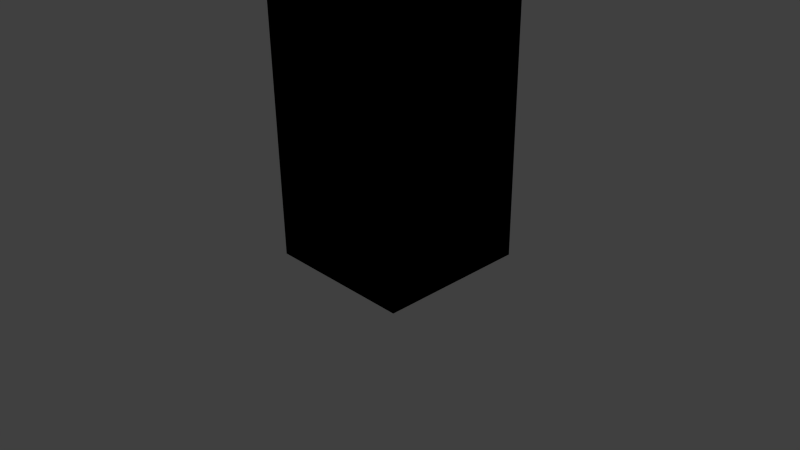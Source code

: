 # Source: MH-tree.blend  (saved by Blender 2.75.0; exported with 4.5.12 LTS)
import bpy
from mathutils import Matrix  # noqa: F401  (used for matrix-valued properties, if any)

bpy.ops.wm.read_factory_settings(use_empty=True)
scene = bpy.context.scene
scene.name = 'Scene'

# ---- collections
col_collection_1 = bpy.data.collections.new('Collection 1'); scene.collection.children.link(col_collection_1)

# ---- materials (node trees are filled in below, after node groups)
mat_material = bpy.data.materials.new('Material')
mat_material.alpha_threshold = 0.0
mat_material.use_transparent_shadow = False
mat_material.roughness = 0.5
mat_material.line_color = (0.0, 0.0, 0.0, 1.0)

# ---- material node trees

# ---- world
world_world = bpy.data.worlds.new('World'); scene.world = world_world
world_world.color = (0.05088, 0.05088, 0.05088)
world_world.use_sun_shadow = False
world_world.sun_shadow_jitter_overblur = 0.0
world_world.cycles.sampling_method = 'MANUAL'
world_world.cycles.sample_map_resolution = 256

# ---- cameras
cam_camera = bpy.data.cameras.new('Camera')
cam_camera.clip_end = 100.0
cam_camera.lens = 35.0
cam_camera.sensor_width = 32.0
cam_camera.sensor_height = 18.0
cam_camera.ortho_scale = 7.314
cam_camera.dof.focus_distance = 0.0
cam_camera.dof.aperture_fstop = 128.0

# ---- lights
light_lamp = bpy.data.lights.new('Lamp', 'POINT')
light_lamp.transmission_factor = 0.0
light_lamp.cutoff_distance = 30.0
light_lamp.energy = 100.0
light_lamp.shadow_buffer_clip_start = 1.001
light_lamp.shadow_soft_size = 0.1
light_lamp.shadow_maximum_resolution = 0.006
light_lamp.use_absolute_resolution = True
light_lamp.cycles.use_multiple_importance_sampling = False

# ---- meshes
me_cube_005 = bpy.data.meshes.new('Cube.005')
me_cube_005.from_pydata([(1.289, 1.146, 0.01882), (1.289, -0.8537, 0.01882), (-0.7109, -0.8537, 0.01882), (-0.7109, 1.146, 0.01882), (1.289, 1.146, 2.019), (1.289, -0.8537, 2.019), (-0.7109, -0.8537, 2.019), (-0.7109, 1.146, 2.019)], [], [(0, 1, 2, 3), (4, 7, 6, 5), (0, 4, 5, 1), (1, 5, 6, 2), (2, 6, 7, 3), (4, 0, 3, 7)])
me_cube_005.materials.append(mat_material)
me_cube_005.use_remesh_preserve_volume = False
me_cube_005.use_remesh_preserve_attributes = False
me_cube_005.use_mirror_vertex_groups = False
me_cube_005.update()
me_cube_004 = bpy.data.meshes.new('Cube.004')
me_cube_004.from_pydata([(1.289, 1.146, 0.01882), (1.289, -0.8537, 0.01882), (-0.7109, -0.8537, 0.01882), (-0.7109, 1.146, 0.01882), (1.289, 1.146, 2.019), (1.289, -0.8537, 2.019), (-0.7109, -0.8537, 2.019), (-0.7109, 1.146, 2.019)], [], [(0, 1, 2, 3), (4, 7, 6, 5), (0, 4, 5, 1), (1, 5, 6, 2), (2, 6, 7, 3), (4, 0, 3, 7)])
me_cube_004.materials.append(mat_material)
me_cube_004.use_remesh_preserve_volume = False
me_cube_004.use_remesh_preserve_attributes = False
me_cube_004.use_mirror_vertex_groups = False
me_cube_004.update()
me_cube_003 = bpy.data.meshes.new('Cube.003')
me_cube_003.from_pydata([(1.289, 1.146, 0.01882), (1.289, -0.8537, 0.01882), (-0.7109, -0.8537, 0.01882), (-0.7109, 1.146, 0.01882), (1.289, 1.146, 2.019), (1.289, -0.8537, 2.019), (-0.7109, -0.8537, 2.019), (-0.7109, 1.146, 2.019)], [], [(0, 1, 2, 3), (4, 7, 6, 5), (0, 4, 5, 1), (1, 5, 6, 2), (2, 6, 7, 3), (4, 0, 3, 7)])
me_cube_003.materials.append(mat_material)
me_cube_003.use_remesh_preserve_volume = False
me_cube_003.use_remesh_preserve_attributes = False
me_cube_003.use_mirror_vertex_groups = False
me_cube_003.update()
me_cube_001 = bpy.data.meshes.new('Cube.001')
me_cube_001.from_pydata([(1.289, 1.146, 0.01882), (1.289, -0.8537, 0.01882), (-0.7109, -0.8537, 0.01882), (-0.7109, 1.146, 0.01882), (1.289, 1.146, 2.019), (1.289, -0.8537, 2.019), (-0.7109, -0.8537, 2.019), (-0.7109, 1.146, 2.019)], [], [(0, 1, 2, 3), (4, 7, 6, 5), (0, 4, 5, 1), (1, 5, 6, 2), (2, 6, 7, 3), (4, 0, 3, 7)])
me_cube_001.materials.append(mat_material)
me_cube_001.use_remesh_preserve_volume = False
me_cube_001.use_remesh_preserve_attributes = False
me_cube_001.use_mirror_vertex_groups = False
me_cube_001.update()
me_cube = bpy.data.meshes.new('Cube')
me_cube.from_pydata([(1.289, 1.146, 0.01882), (1.289, -0.8537, 0.01882), (-0.7109, -0.8537, 0.01882), (-0.7109, 1.146, 0.01882), (1.289, 1.146, 2.019), (1.289, -0.8537, 2.019), (-0.7109, -0.8537, 2.019), (-0.7109, 1.146, 2.019)], [], [(0, 1, 2, 3), (4, 7, 6, 5), (0, 4, 5, 1), (1, 5, 6, 2), (2, 6, 7, 3), (4, 0, 3, 7)])
me_cube.materials.append(mat_material)
me_cube.use_remesh_preserve_volume = False
me_cube.use_remesh_preserve_attributes = False
me_cube.use_mirror_vertex_groups = False
me_cube.update()

# ---- objects
ob_cube_004 = bpy.data.objects.new('Cube.004', me_cube_005)
ob_cube_003 = bpy.data.objects.new('Cube.003', me_cube_004)
ob_cube_000 = bpy.data.objects.new('Cube.000', me_cube_003)
ob_cube_002 = bpy.data.objects.new('Cube.002', me_cube_001)
ob_cube_001 = bpy.data.objects.new('Cube.001', me_cube)
ob_lamp = bpy.data.objects.new('Lamp', light_lamp)
ob_camera = bpy.data.objects.new('Camera', cam_camera)

# ---- transforms, parenting, visibility, modifiers, constraints
ob_cube_004.location = (0.0, 0.0, 6.0)
ob_cube_004.rotation_euler = (1.047, 0.0, 4.189)
ob_cube_004.scale = (1.0, 1.0, 3.0)
ob_cube_004.lock_rotations_4d = False
ob_cube_004.empty_display_type = 'ARROWS'
ob_cube_004.lineart.crease_threshold = 0.0
ob_cube_003.location = (0.0, 0.0, 6.0)
ob_cube_003.rotation_euler = (1.047, 0.0, 2.094)
ob_cube_003.scale = (1.0, 1.0, 3.0)
ob_cube_003.lock_rotations_4d = False
ob_cube_003.empty_display_type = 'ARROWS'
ob_cube_003.lineart.crease_threshold = 0.0
ob_cube_000.location = (0.0, 0.0, 6.0)
ob_cube_000.rotation_euler = (1.047, 0.0, 0.0)
ob_cube_000.scale = (1.0, 1.0, 3.0)
ob_cube_000.lock_rotations_4d = False
ob_cube_000.empty_display_type = 'ARROWS'
ob_cube_000.lineart.crease_threshold = 0.0
ob_cube_002.location = (0.0, 0.0, 0.0)
ob_cube_002.scale = (1.0, 1.0, 3.0)
ob_cube_002.lock_rotations_4d = False
ob_cube_002.empty_display_type = 'ARROWS'
ob_cube_002.lineart.crease_threshold = 0.0
ob_cube_001.location = (0.0, 0.0, 0.0)
ob_cube_001.scale = (1.0, 1.0, 3.0)
ob_cube_001.lock_rotations_4d = False
ob_cube_001.empty_display_type = 'ARROWS'
ob_cube_001.lineart.crease_threshold = 0.0
ob_lamp.location = (4.076, 1.005, 5.904)
ob_lamp.rotation_euler = (0.6503, 0.05522, 1.866)
ob_lamp.lock_rotations_4d = False
ob_lamp.empty_display_type = 'ARROWS'
ob_lamp.color = (0.0, 0.0, 0.0, 0.0)
ob_lamp.lineart.crease_threshold = 0.0
ob_camera.location = (7.481, -6.508, 5.344)
ob_camera.rotation_euler = (1.109, 0.01082, 0.8149)
ob_camera.lock_rotations_4d = False
ob_camera.empty_display_type = 'ARROWS'
ob_camera.color = (0.0, 0.0, 0.0, 0.0)
ob_camera.display_type = 'WIRE'
ob_camera.lineart.crease_threshold = 0.0

# ---- collection membership
col_collection_1.objects.link(ob_cube_004)
col_collection_1.objects.link(ob_cube_003)
col_collection_1.objects.link(ob_cube_000)
col_collection_1.objects.link(ob_cube_002)
col_collection_1.objects.link(ob_cube_001)
col_collection_1.objects.link(ob_lamp)
col_collection_1.objects.link(ob_camera)

# ---- scene / render settings (as saved in the file)
scene.camera = ob_camera
scene.frame_start = 1; scene.frame_end = 250; scene.frame_set(1)
scene.render.engine = 'BLENDER_EEVEE_NEXT'
scene.render.resolution_percentage = 50
scene.render.dither_intensity = 0.0
scene.cycles.use_denoising = False
scene.cycles.samples = 10
scene.cycles.sampling_pattern = 'TABULATED_SOBOL'
scene.cycles.light_sampling_threshold = 0.0
scene.cycles.use_adaptive_sampling = False
scene.cycles.use_light_tree = False
scene.cycles.blur_glossy = 0.0
scene.cycles.pixel_filter_type = 'GAUSSIAN'
scene.cycles.sample_clamp_indirect = 0.0
scene.view_settings.view_transform = 'Standard'
bpy.context.view_layer.update()
